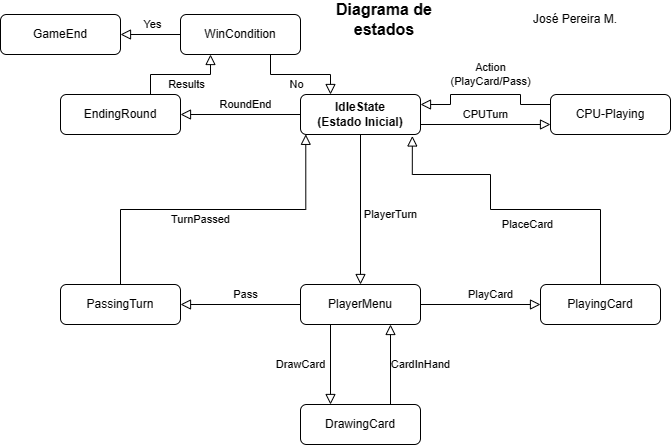

The diagram above was exported from draw.io. Its source (the exported page's mxGraphModel, read from the mxfile embedded in the PNG):
<mxGraphModel dx="1050" dy="549" grid="1" gridSize="10" guides="1" tooltips="1" connect="1" arrows="1" fold="1" page="1" pageScale="1" pageWidth="827" pageHeight="1169" math="0" shadow="0">
  <root>
    <object label="" id="WIyWlLk6GJQsqaUBKTNV-0">
      <mxCell />
    </object>
    <mxCell id="WIyWlLk6GJQsqaUBKTNV-1" parent="WIyWlLk6GJQsqaUBKTNV-0" />
    <mxCell id="WIyWlLk6GJQsqaUBKTNV-4" value="PlayerTurn" style="rounded=0;html=1;jettySize=auto;orthogonalLoop=1;fontSize=11;endArrow=block;endFill=0;endSize=8;strokeWidth=1;shadow=0;labelBackgroundColor=none;edgeStyle=orthogonalEdgeStyle;exitX=0.5;exitY=1;exitDx=0;exitDy=0;entryX=0.5;entryY=0;entryDx=0;entryDy=0;" parent="WIyWlLk6GJQsqaUBKTNV-1" source="aXH7P6DwH2eCjrThjbtE-0" target="aXH7P6DwH2eCjrThjbtE-1" edge="1">
      <mxGeometry x="0.0667" y="30" relative="1" as="geometry">
        <mxPoint as="offset" />
        <mxPoint x="220" y="250" as="sourcePoint" />
        <mxPoint x="220" y="290" as="targetPoint" />
      </mxGeometry>
    </mxCell>
    <mxCell id="WIyWlLk6GJQsqaUBKTNV-5" value="CPUTurn" style="edgeStyle=orthogonalEdgeStyle;rounded=0;html=1;jettySize=auto;orthogonalLoop=1;fontSize=11;endArrow=block;endFill=0;endSize=8;strokeWidth=1;shadow=0;labelBackgroundColor=none;exitX=1;exitY=0.75;exitDx=0;exitDy=0;entryX=0;entryY=0.75;entryDx=0;entryDy=0;" parent="WIyWlLk6GJQsqaUBKTNV-1" source="aXH7P6DwH2eCjrThjbtE-0" target="WIyWlLk6GJQsqaUBKTNV-7" edge="1">
      <mxGeometry y="10" relative="1" as="geometry">
        <mxPoint as="offset" />
        <mxPoint x="270" y="210" as="sourcePoint" />
      </mxGeometry>
    </mxCell>
    <mxCell id="WIyWlLk6GJQsqaUBKTNV-7" value="CPU-Playing" style="rounded=1;whiteSpace=wrap;html=1;fontSize=12;glass=0;strokeWidth=1;shadow=0;" parent="WIyWlLk6GJQsqaUBKTNV-1" vertex="1">
      <mxGeometry x="580" y="110" width="120" height="40" as="geometry" />
    </mxCell>
    <mxCell id="WIyWlLk6GJQsqaUBKTNV-9" value="PlayCard" style="edgeStyle=orthogonalEdgeStyle;rounded=0;html=1;jettySize=auto;orthogonalLoop=1;fontSize=11;endArrow=block;endFill=0;endSize=8;strokeWidth=1;shadow=0;labelBackgroundColor=none;exitX=1;exitY=0.5;exitDx=0;exitDy=0;" parent="WIyWlLk6GJQsqaUBKTNV-1" source="aXH7P6DwH2eCjrThjbtE-1" target="WIyWlLk6GJQsqaUBKTNV-12" edge="1">
      <mxGeometry x="0.1667" y="10" relative="1" as="geometry">
        <mxPoint as="offset" />
        <mxPoint x="270" y="330" as="sourcePoint" />
      </mxGeometry>
    </mxCell>
    <mxCell id="WIyWlLk6GJQsqaUBKTNV-12" value="PlayingCard" style="rounded=1;whiteSpace=wrap;html=1;fontSize=12;glass=0;strokeWidth=1;shadow=0;" parent="WIyWlLk6GJQsqaUBKTNV-1" vertex="1">
      <mxGeometry x="570" y="300" width="120" height="40" as="geometry" />
    </mxCell>
    <mxCell id="aXH7P6DwH2eCjrThjbtE-0" value="&lt;b&gt;IdleState&lt;br&gt;(Estado Inicial)&lt;br&gt;&lt;/b&gt;" style="rounded=1;whiteSpace=wrap;html=1;fontSize=12;glass=0;strokeWidth=1;shadow=0;" vertex="1" parent="WIyWlLk6GJQsqaUBKTNV-1">
      <mxGeometry x="330" y="110" width="120" height="40" as="geometry" />
    </mxCell>
    <mxCell id="aXH7P6DwH2eCjrThjbtE-1" value="PlayerMenu" style="rounded=1;whiteSpace=wrap;html=1;fontSize=12;glass=0;strokeWidth=1;shadow=0;" vertex="1" parent="WIyWlLk6GJQsqaUBKTNV-1">
      <mxGeometry x="330" y="300" width="120" height="40" as="geometry" />
    </mxCell>
    <mxCell id="aXH7P6DwH2eCjrThjbtE-3" value="Action&lt;br&gt;(PlayCard/Pass)" style="edgeStyle=orthogonalEdgeStyle;rounded=0;html=1;jettySize=auto;orthogonalLoop=1;fontSize=11;endArrow=block;endFill=0;endSize=8;strokeWidth=1;shadow=0;labelBackgroundColor=none;exitX=0;exitY=0.25;exitDx=0;exitDy=0;entryX=1;entryY=0.25;entryDx=0;entryDy=0;" edge="1" parent="WIyWlLk6GJQsqaUBKTNV-1" source="WIyWlLk6GJQsqaUBKTNV-7" target="aXH7P6DwH2eCjrThjbtE-0">
      <mxGeometry x="-0.0667" y="-20" relative="1" as="geometry">
        <mxPoint as="offset" />
        <mxPoint x="460" y="140" as="sourcePoint" />
        <mxPoint x="590" y="140" as="targetPoint" />
        <Array as="points">
          <mxPoint x="550" y="120" />
          <mxPoint x="550" y="110" />
          <mxPoint x="480" y="110" />
          <mxPoint x="480" y="120" />
        </Array>
      </mxGeometry>
    </mxCell>
    <mxCell id="aXH7P6DwH2eCjrThjbtE-4" value="PlaceCard" style="edgeStyle=orthogonalEdgeStyle;rounded=0;html=1;jettySize=auto;orthogonalLoop=1;fontSize=11;endArrow=block;endFill=0;endSize=8;strokeWidth=1;shadow=0;labelBackgroundColor=none;exitX=0.5;exitY=0;exitDx=0;exitDy=0;entryX=0.932;entryY=1.037;entryDx=0;entryDy=0;entryPerimeter=0;" edge="1" parent="WIyWlLk6GJQsqaUBKTNV-1" source="WIyWlLk6GJQsqaUBKTNV-12" target="aXH7P6DwH2eCjrThjbtE-0">
      <mxGeometry x="-0.1211" y="15" relative="1" as="geometry">
        <mxPoint as="offset" />
        <mxPoint x="460" y="330" as="sourcePoint" />
        <mxPoint x="580" y="330" as="targetPoint" />
        <Array as="points">
          <mxPoint x="630" y="225" />
          <mxPoint x="520" y="225" />
          <mxPoint x="520" y="190" />
          <mxPoint x="442" y="190" />
        </Array>
      </mxGeometry>
    </mxCell>
    <mxCell id="aXH7P6DwH2eCjrThjbtE-5" value="PassingTurn" style="rounded=1;whiteSpace=wrap;html=1;fontSize=12;glass=0;strokeWidth=1;shadow=0;" vertex="1" parent="WIyWlLk6GJQsqaUBKTNV-1">
      <mxGeometry x="90" y="300" width="120" height="40" as="geometry" />
    </mxCell>
    <mxCell id="aXH7P6DwH2eCjrThjbtE-7" value="Pass" style="edgeStyle=orthogonalEdgeStyle;rounded=0;html=1;jettySize=auto;orthogonalLoop=1;fontSize=11;endArrow=block;endFill=0;endSize=8;strokeWidth=1;shadow=0;labelBackgroundColor=none;entryX=1;entryY=0.5;entryDx=0;entryDy=0;exitX=0;exitY=0.5;exitDx=0;exitDy=0;" edge="1" parent="WIyWlLk6GJQsqaUBKTNV-1" source="aXH7P6DwH2eCjrThjbtE-1" target="aXH7P6DwH2eCjrThjbtE-5">
      <mxGeometry x="-0.0769" y="-10" relative="1" as="geometry">
        <mxPoint as="offset" />
        <mxPoint x="240" y="320" as="sourcePoint" />
        <mxPoint x="330" y="319.58" as="targetPoint" />
      </mxGeometry>
    </mxCell>
    <mxCell id="aXH7P6DwH2eCjrThjbtE-8" value="DrawingCard" style="rounded=1;whiteSpace=wrap;html=1;fontSize=12;glass=0;strokeWidth=1;shadow=0;" vertex="1" parent="WIyWlLk6GJQsqaUBKTNV-1">
      <mxGeometry x="330" y="420" width="120" height="40" as="geometry" />
    </mxCell>
    <mxCell id="aXH7P6DwH2eCjrThjbtE-9" value="DrawCard" style="edgeStyle=orthogonalEdgeStyle;rounded=0;html=1;jettySize=auto;orthogonalLoop=1;fontSize=11;endArrow=block;endFill=0;endSize=8;strokeWidth=1;shadow=0;labelBackgroundColor=none;entryX=0.25;entryY=0;entryDx=0;entryDy=0;exitX=0.25;exitY=1;exitDx=0;exitDy=0;" edge="1" parent="WIyWlLk6GJQsqaUBKTNV-1" source="aXH7P6DwH2eCjrThjbtE-1" target="aXH7P6DwH2eCjrThjbtE-8">
      <mxGeometry y="-30" relative="1" as="geometry">
        <mxPoint as="offset" />
        <mxPoint x="450" y="370" as="sourcePoint" />
        <mxPoint x="330" y="370" as="targetPoint" />
      </mxGeometry>
    </mxCell>
    <mxCell id="aXH7P6DwH2eCjrThjbtE-10" value="CardInHand" style="edgeStyle=orthogonalEdgeStyle;rounded=0;html=1;jettySize=auto;orthogonalLoop=1;fontSize=11;endArrow=block;endFill=0;endSize=8;strokeWidth=1;shadow=0;labelBackgroundColor=none;entryX=0.75;entryY=1;entryDx=0;entryDy=0;exitX=0.75;exitY=0;exitDx=0;exitDy=0;" edge="1" parent="WIyWlLk6GJQsqaUBKTNV-1" source="aXH7P6DwH2eCjrThjbtE-8" target="aXH7P6DwH2eCjrThjbtE-1">
      <mxGeometry y="-30" relative="1" as="geometry">
        <mxPoint as="offset" />
        <mxPoint x="490" y="380" as="sourcePoint" />
        <mxPoint x="370" y="380" as="targetPoint" />
      </mxGeometry>
    </mxCell>
    <mxCell id="aXH7P6DwH2eCjrThjbtE-11" value="TurnPassed" style="edgeStyle=orthogonalEdgeStyle;rounded=0;html=1;jettySize=auto;orthogonalLoop=1;fontSize=11;endArrow=block;endFill=0;endSize=8;strokeWidth=1;shadow=0;labelBackgroundColor=none;entryX=0.044;entryY=0.996;entryDx=0;entryDy=0;exitX=0.5;exitY=0;exitDx=0;exitDy=0;entryPerimeter=0;" edge="1" parent="WIyWlLk6GJQsqaUBKTNV-1" source="aXH7P6DwH2eCjrThjbtE-5" target="aXH7P6DwH2eCjrThjbtE-0">
      <mxGeometry x="-0.0749" y="-10" relative="1" as="geometry">
        <mxPoint as="offset" />
        <mxPoint x="340" y="330" as="sourcePoint" />
        <mxPoint x="220" y="330" as="targetPoint" />
      </mxGeometry>
    </mxCell>
    <mxCell id="aXH7P6DwH2eCjrThjbtE-12" value="EndingRound" style="rounded=1;whiteSpace=wrap;html=1;fontSize=12;glass=0;strokeWidth=1;shadow=0;" vertex="1" parent="WIyWlLk6GJQsqaUBKTNV-1">
      <mxGeometry x="90" y="110" width="120" height="40" as="geometry" />
    </mxCell>
    <mxCell id="aXH7P6DwH2eCjrThjbtE-13" value="RoundEnd" style="edgeStyle=orthogonalEdgeStyle;rounded=0;html=1;jettySize=auto;orthogonalLoop=1;fontSize=11;endArrow=block;endFill=0;endSize=8;strokeWidth=1;shadow=0;labelBackgroundColor=none;entryX=1;entryY=0.5;entryDx=0;entryDy=0;exitX=0;exitY=0.5;exitDx=0;exitDy=0;" edge="1" parent="WIyWlLk6GJQsqaUBKTNV-1" source="aXH7P6DwH2eCjrThjbtE-0" target="aXH7P6DwH2eCjrThjbtE-12">
      <mxGeometry x="-0.0769" y="-10" relative="1" as="geometry">
        <mxPoint as="offset" />
        <mxPoint x="340" y="330" as="sourcePoint" />
        <mxPoint x="220" y="330" as="targetPoint" />
      </mxGeometry>
    </mxCell>
    <mxCell id="aXH7P6DwH2eCjrThjbtE-14" value="WinCondition" style="rounded=1;whiteSpace=wrap;html=1;fontSize=12;glass=0;strokeWidth=1;shadow=0;" vertex="1" parent="WIyWlLk6GJQsqaUBKTNV-1">
      <mxGeometry x="210" y="30" width="120" height="40" as="geometry" />
    </mxCell>
    <mxCell id="aXH7P6DwH2eCjrThjbtE-15" value="GameEnd" style="rounded=1;whiteSpace=wrap;html=1;fontSize=12;glass=0;strokeWidth=1;shadow=0;" vertex="1" parent="WIyWlLk6GJQsqaUBKTNV-1">
      <mxGeometry x="30" y="30" width="120" height="40" as="geometry" />
    </mxCell>
    <mxCell id="aXH7P6DwH2eCjrThjbtE-16" value="Results" style="edgeStyle=orthogonalEdgeStyle;rounded=0;html=1;jettySize=auto;orthogonalLoop=1;fontSize=11;endArrow=block;endFill=0;endSize=8;strokeWidth=1;shadow=0;labelBackgroundColor=none;entryX=0.25;entryY=1;entryDx=0;entryDy=0;exitX=0.75;exitY=0;exitDx=0;exitDy=0;" edge="1" parent="WIyWlLk6GJQsqaUBKTNV-1" source="aXH7P6DwH2eCjrThjbtE-12" target="aXH7P6DwH2eCjrThjbtE-14">
      <mxGeometry x="0.1103" y="-10" relative="1" as="geometry">
        <mxPoint as="offset" />
        <mxPoint x="340" y="140" as="sourcePoint" />
        <mxPoint x="220" y="140" as="targetPoint" />
        <Array as="points">
          <mxPoint x="180" y="90" />
          <mxPoint x="240" y="90" />
        </Array>
      </mxGeometry>
    </mxCell>
    <mxCell id="aXH7P6DwH2eCjrThjbtE-17" value="No" style="edgeStyle=orthogonalEdgeStyle;rounded=0;html=1;jettySize=auto;orthogonalLoop=1;fontSize=11;endArrow=block;endFill=0;endSize=8;strokeWidth=1;shadow=0;labelBackgroundColor=none;entryX=0.25;entryY=0;entryDx=0;entryDy=0;exitX=0.75;exitY=1;exitDx=0;exitDy=0;" edge="1" parent="WIyWlLk6GJQsqaUBKTNV-1" source="aXH7P6DwH2eCjrThjbtE-14" target="aXH7P6DwH2eCjrThjbtE-0">
      <mxGeometry x="-0.0769" y="-10" relative="1" as="geometry">
        <mxPoint as="offset" />
        <mxPoint x="350" y="150" as="sourcePoint" />
        <mxPoint x="230" y="150" as="targetPoint" />
      </mxGeometry>
    </mxCell>
    <mxCell id="aXH7P6DwH2eCjrThjbtE-18" value="Yes" style="edgeStyle=orthogonalEdgeStyle;rounded=0;html=1;jettySize=auto;orthogonalLoop=1;fontSize=11;endArrow=block;endFill=0;endSize=8;strokeWidth=1;shadow=0;labelBackgroundColor=none;entryX=1;entryY=0.5;entryDx=0;entryDy=0;exitX=0;exitY=0.5;exitDx=0;exitDy=0;" edge="1" parent="WIyWlLk6GJQsqaUBKTNV-1" source="aXH7P6DwH2eCjrThjbtE-14" target="aXH7P6DwH2eCjrThjbtE-15">
      <mxGeometry x="-0.0769" y="-10" relative="1" as="geometry">
        <mxPoint as="offset" />
        <mxPoint x="360" y="160" as="sourcePoint" />
        <mxPoint x="240" y="160" as="targetPoint" />
      </mxGeometry>
    </mxCell>
    <mxCell id="aXH7P6DwH2eCjrThjbtE-19" value="&lt;font style=&quot;font-size: 16px;&quot;&gt;&lt;b&gt;Diagrama de estados&lt;/b&gt;&lt;/font&gt;" style="text;html=1;strokeColor=none;fillColor=none;align=center;verticalAlign=middle;whiteSpace=wrap;rounded=0;" vertex="1" parent="WIyWlLk6GJQsqaUBKTNV-1">
      <mxGeometry x="359" y="20" width="110" height="30" as="geometry" />
    </mxCell>
    <mxCell id="aXH7P6DwH2eCjrThjbtE-20" value="José Pereira M." style="text;html=1;strokeColor=none;fillColor=none;align=center;verticalAlign=middle;whiteSpace=wrap;rounded=0;" vertex="1" parent="WIyWlLk6GJQsqaUBKTNV-1">
      <mxGeometry x="560" y="20" width="90" height="30" as="geometry" />
    </mxCell>
  </root>
</mxGraphModel>